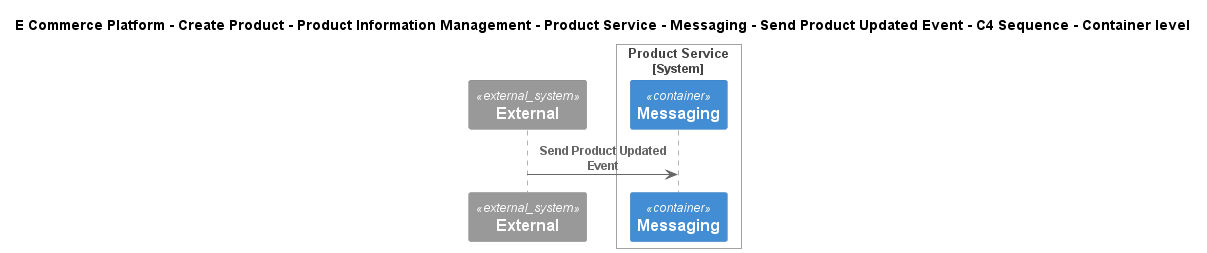

The diagram above was rendered by PlantUML. Its source (embedded in the PNG):
@startuml
!include ..\..\..\..\..\..\..\..\..\.c4s\C4_Sequence.puml
SHOW_FOOT_BOXES()

title E Commerce Platform - Create Product - Product Information Management - Product Service - Messaging - Send Product Updated Event - C4 Sequence - Container level

System_Ext(C4InterFlow.SoftwareSystems.ExternalSystem, "External", "")

System_Boundary(ECommercePlatform.CreateProduct.ProductInformationManagement.SoftwareSystems.ProductService, "Product Service")
    ContainerQueue(ECommercePlatform.CreateProduct.ProductInformationManagement.SoftwareSystems.ProductService.Containers.Messaging, "Messaging", "", "")
Boundary_End()

Rel(C4InterFlow.SoftwareSystems.ExternalSystem, ECommercePlatform.CreateProduct.ProductInformationManagement.SoftwareSystems.ProductService.Containers.Messaging, "Send Product Updated Event")


@enduml